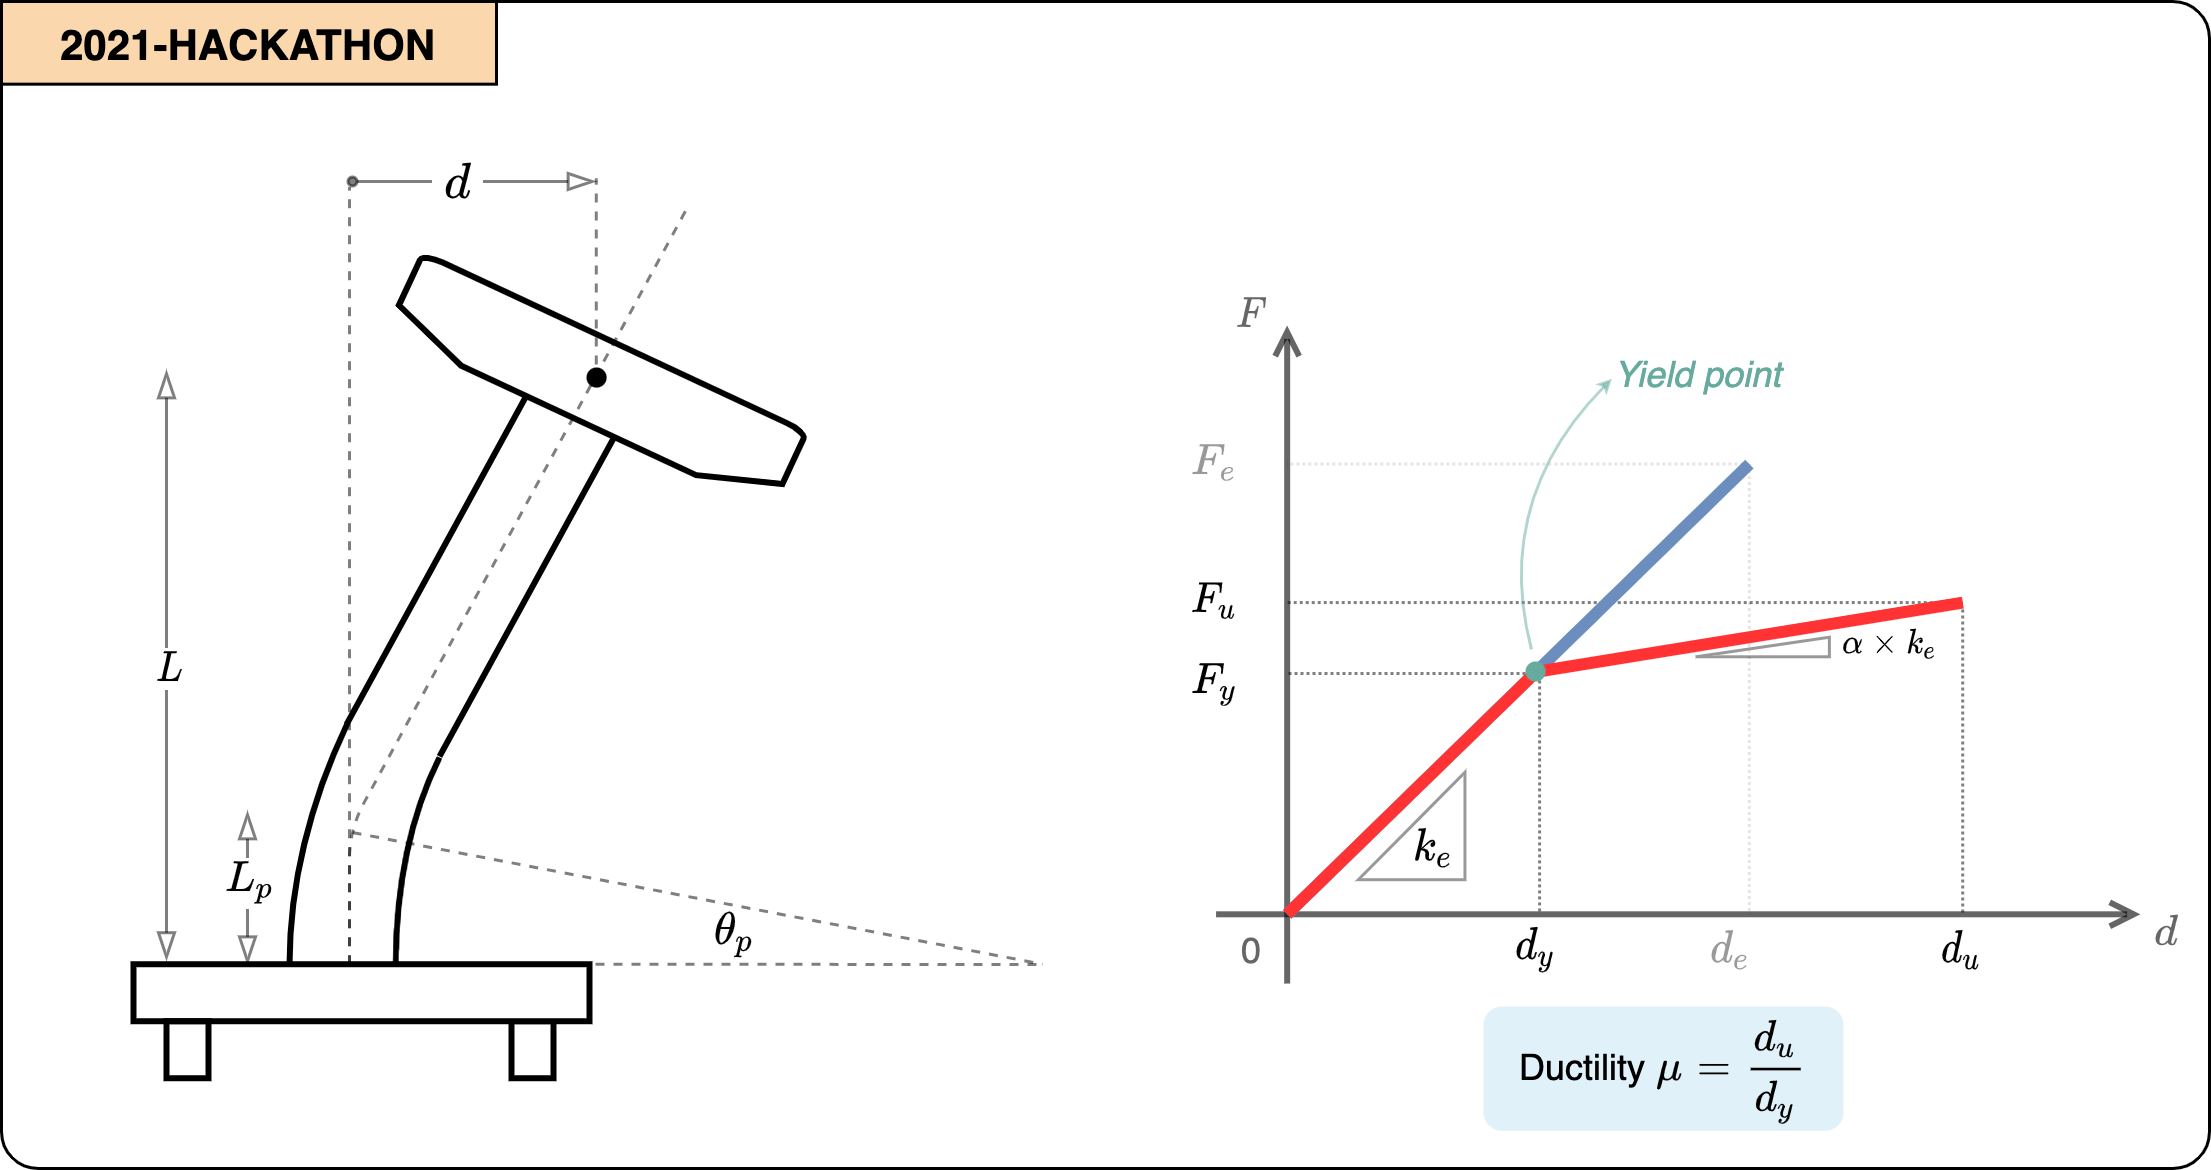

The diagram above was exported from draw.io. Its source (the exported page's mxGraphModel, read from the mxfile embedded in the PNG):
<mxGraphModel dx="1388" dy="657" grid="0" gridSize="10" guides="1" tooltips="1" connect="1" arrows="1" fold="1" page="1" pageScale="1" pageWidth="1169" pageHeight="827" background="#ffffff" math="1" shadow="0">
  <root>
    <mxCell id="0" />
    <mxCell id="1" parent="0" />
    <mxCell id="2" value="" style="verticalLabelPosition=bottom;verticalAlign=top;html=1;shape=mxgraph.basic.three_corner_round_rect;dx=6.11;shadow=0;labelBackgroundColor=none;fontSize=12;fontColor=#E0EEEC;strokeWidth=1;fillColor=none;flipH=0;flipV=1;sketch=0;movable=1;resizable=1;rotatable=1;deletable=1;editable=1;connectable=1;" vertex="1" parent="1">
      <mxGeometry x="3" width="736" height="389" as="geometry" />
    </mxCell>
    <mxCell id="3" value="2021-HACKATHON" style="rounded=0;whiteSpace=wrap;html=1;sketch=0;fillColor=#fad7ac;fontStyle=1;fontSize=14;shadow=0;glass=0;strokeColor=default;" vertex="1" parent="1">
      <mxGeometry x="3" width="165" height="27.56" as="geometry" />
    </mxCell>
    <mxCell id="4" value="" style="endArrow=open;html=1;opacity=60;strokeWidth=2;endFill=0;" edge="1" parent="1">
      <mxGeometry x="396" y="108" width="50" height="50" as="geometry">
        <mxPoint x="431.55555555555566" y="327.3636363636364" as="sourcePoint" />
        <mxPoint x="431.55555555555566" y="108" as="targetPoint" />
      </mxGeometry>
    </mxCell>
    <mxCell id="5" value="" style="endArrow=open;html=1;opacity=60;strokeWidth=2;endFill=0;rounded=0;" edge="1" parent="1">
      <mxGeometry x="396" y="108" width="50" height="50" as="geometry">
        <mxPoint x="407.85185185185173" y="304.27272727272725" as="sourcePoint" />
        <mxPoint x="716" y="304.27272727272725" as="targetPoint" />
      </mxGeometry>
    </mxCell>
    <mxCell id="6" value="" style="endArrow=none;dashed=1;html=1;strokeWidth=1;opacity=50;startSize=4;endSize=4;jumpSize=0;dashPattern=1 1;" edge="1" parent="1">
      <mxGeometry x="396" y="108" width="50" height="50" as="geometry">
        <mxPoint x="515.7037037037037" y="222.29999999999995" as="sourcePoint" />
        <mxPoint x="515.7037037037037" y="304.27272727272725" as="targetPoint" />
      </mxGeometry>
    </mxCell>
    <mxCell id="7" value="" style="endArrow=none;dashed=1;html=1;strokeWidth=1;opacity=10;startSize=4;endSize=4;jumpSize=0;dashPattern=1 1;" edge="1" parent="1">
      <mxGeometry x="396" y="108" width="50" height="50" as="geometry">
        <mxPoint x="585.6296296296296" y="154.18181818181824" as="sourcePoint" />
        <mxPoint x="585.6296296296296" y="304.27272727272725" as="targetPoint" />
      </mxGeometry>
    </mxCell>
    <mxCell id="8" value="" style="endArrow=none;dashed=1;html=1;strokeWidth=1;opacity=50;startSize=4;endSize=4;jumpSize=0;dashPattern=1 1;" edge="1" parent="1">
      <mxGeometry x="396" y="108" width="50" height="50" as="geometry">
        <mxPoint x="656.7407407407404" y="202.67272727272734" as="sourcePoint" />
        <mxPoint x="656.7407407407406" y="304.27272727272725" as="targetPoint" />
      </mxGeometry>
    </mxCell>
    <mxCell id="9" value="" style="endArrow=none;dashed=1;html=1;strokeWidth=1;opacity=10;startSize=4;endSize=4;jumpSize=0;dashPattern=1 1;" edge="1" parent="1">
      <mxGeometry x="396" y="108" width="50" height="50" as="geometry">
        <mxPoint x="585.6296296296296" y="154.18181818181824" as="sourcePoint" />
        <mxPoint x="431.55555555555566" y="154.18181818181824" as="targetPoint" />
      </mxGeometry>
    </mxCell>
    <mxCell id="10" value="" style="endArrow=none;dashed=1;html=1;strokeWidth=1;opacity=50;startSize=4;endSize=4;jumpSize=0;dashPattern=1 1;" edge="1" parent="1">
      <mxGeometry x="396" y="108" width="50" height="50" as="geometry">
        <mxPoint x="656.7407407407406" y="200.36363636363637" as="sourcePoint" />
        <mxPoint x="431.55555555555566" y="200.36363636363637" as="targetPoint" />
      </mxGeometry>
    </mxCell>
    <mxCell id="11" value="" style="endArrow=none;dashed=1;html=1;strokeWidth=1;opacity=50;startSize=4;endSize=4;jumpSize=0;dashPattern=1 1;" edge="1" parent="1">
      <mxGeometry x="396" y="106.85" width="50" height="50" as="geometry">
        <mxPoint x="515" y="224" as="sourcePoint" />
        <mxPoint x="431.55555555555566" y="224" as="targetPoint" />
      </mxGeometry>
    </mxCell>
    <mxCell id="12" value="" style="endArrow=none;html=1;strokeWidth=4;fillColor=#dae8fc;strokeColor=#6c8ebf;rounded=0;" edge="1" parent="1">
      <mxGeometry x="396" y="108" width="50" height="50" as="geometry">
        <mxPoint x="431.55555555555566" y="304.27272727272725" as="sourcePoint" />
        <mxPoint x="585.6296296296296" y="154.18181818181824" as="targetPoint" />
      </mxGeometry>
    </mxCell>
    <mxCell id="13" value="0" style="text;html=1;strokeColor=none;fillColor=none;align=center;verticalAlign=middle;whiteSpace=wrap;rounded=0;spacing=0;opacity=60;textOpacity=60;" vertex="1" parent="1">
      <mxGeometry x="407.85185185185185" y="304.27272727272725" width="23.703703703703702" height="23.09090909090909" as="geometry" />
    </mxCell>
    <mxCell id="14" value="`d_y`" style="text;html=1;strokeColor=none;fillColor=none;align=center;verticalAlign=middle;whiteSpace=wrap;rounded=0;spacing=0;" vertex="1" parent="1">
      <mxGeometry x="502.66666666666663" y="304.27272727272725" width="23.703703703703702" height="23.09090909090909" as="geometry" />
    </mxCell>
    <mxCell id="15" value="`d_e`" style="text;html=1;strokeColor=none;fillColor=none;align=center;verticalAlign=middle;whiteSpace=wrap;rounded=0;spacing=0;textOpacity=40;" vertex="1" parent="1">
      <mxGeometry x="567.8518518518518" y="304.27272727272725" width="23.703703703703702" height="23.09090909090909" as="geometry" />
    </mxCell>
    <mxCell id="16" value="`d_u`" style="text;html=1;strokeColor=none;fillColor=none;align=center;verticalAlign=middle;whiteSpace=wrap;rounded=0;spacing=0;" vertex="1" parent="1">
      <mxGeometry x="644.8888888888889" y="304.27272727272725" width="23.703703703703702" height="23.09090909090909" as="geometry" />
    </mxCell>
    <mxCell id="17" value="`F_y`" style="text;html=1;strokeColor=none;fillColor=none;align=center;verticalAlign=middle;whiteSpace=wrap;rounded=0;spacing=0;fontStyle=0;labelBorderColor=none;labelBackgroundColor=none;" vertex="1" parent="1">
      <mxGeometry x="396" y="216.52727272727273" width="23.703703703703702" height="23.09090909090909" as="geometry" />
    </mxCell>
    <mxCell id="18" value="`F_e`" style="text;html=1;strokeColor=none;fillColor=none;align=center;verticalAlign=middle;whiteSpace=wrap;rounded=0;spacing=0;textOpacity=40;" vertex="1" parent="1">
      <mxGeometry x="396" y="142.63636363636363" width="23.703703703703702" height="23.09090909090909" as="geometry" />
    </mxCell>
    <mxCell id="19" value="`F_u`" style="text;html=1;strokeColor=none;fillColor=none;align=center;verticalAlign=middle;whiteSpace=wrap;rounded=0;spacing=0;" vertex="1" parent="1">
      <mxGeometry x="396" y="188.8181818181818" width="23.703703703703702" height="23.09090909090909" as="geometry" />
    </mxCell>
    <mxCell id="20" value="" style="endArrow=none;html=1;strokeWidth=4;fillColor=#dae8fc;strokeColor=#FF3333;rounded=0;" edge="1" parent="1">
      <mxGeometry x="396" y="108" width="50" height="50" as="geometry">
        <mxPoint x="431.55555555555566" y="304.27272727272725" as="sourcePoint" />
        <mxPoint x="656.7407407407406" y="200.36363636363637" as="targetPoint" />
        <Array as="points">
          <mxPoint x="514.5185185185185" y="223.45454545454544" />
        </Array>
      </mxGeometry>
    </mxCell>
    <mxCell id="21" value="" style="verticalLabelPosition=middle;verticalAlign=middle;html=1;shape=mxgraph.basic.orthogonal_triangle;flipH=1;labelPosition=center;align=center;spacing=0;opacity=40;" vertex="1" parent="1">
      <mxGeometry x="455.25925925925924" y="256.93636363636364" width="35.55555555555556" height="35.79090909090909" as="geometry" />
    </mxCell>
    <mxCell id="22" value="`k_e`" style="text;html=1;strokeColor=none;fillColor=none;align=center;verticalAlign=middle;whiteSpace=wrap;rounded=0;spacing=0;" vertex="1" parent="1">
      <mxGeometry x="468.8166666666666" y="270.95272727272726" width="23.703703703703702" height="23.09090909090909" as="geometry" />
    </mxCell>
    <mxCell id="23" value="" style="verticalLabelPosition=middle;verticalAlign=middle;html=1;shape=mxgraph.basic.orthogonal_triangle;flipH=1;labelPosition=center;align=center;spacing=0;opacity=40;" vertex="1" parent="1">
      <mxGeometry x="567.8499999999999" y="211.91" width="44.44" height="6.52" as="geometry" />
    </mxCell>
    <mxCell id="24" value="`\alpha \times k_e`" style="text;html=1;strokeColor=none;fillColor=none;align=center;verticalAlign=middle;whiteSpace=wrap;rounded=0;spacing=0;fontSize=9;" vertex="1" parent="1">
      <mxGeometry x="621.1866666666666" y="202.71272727272725" width="23.703703703703702" height="23.09090909090909" as="geometry" />
    </mxCell>
    <mxCell id="25" value="`d`" style="text;html=1;strokeColor=none;fillColor=none;align=center;verticalAlign=middle;whiteSpace=wrap;rounded=0;spacing=0;opacity=60;textOpacity=60;" vertex="1" parent="1">
      <mxGeometry x="712.9988888888889" y="298.00272727272727" width="23.703703703703702" height="23.09090909090909" as="geometry" />
    </mxCell>
    <mxCell id="26" value="`F`" style="text;html=1;strokeColor=none;fillColor=none;align=center;verticalAlign=middle;whiteSpace=wrap;rounded=0;spacing=0;opacity=60;textOpacity=60;" vertex="1" parent="1">
      <mxGeometry x="407.85" y="91.99636363636363" width="23.703703703703702" height="23.09090909090909" as="geometry" />
    </mxCell>
    <mxCell id="27" value="" style="ellipse;whiteSpace=wrap;html=1;aspect=fixed;fillColor=#67AB9F;strokeColor=none;" vertex="1" parent="1">
      <mxGeometry x="511" y="220" width="6.6929" height="6.7" as="geometry" />
    </mxCell>
    <mxCell id="28" value="" style="endArrow=classic;html=1;fontSize=18;fontColor=#FF3333;curved=1;strokeColor=#67AB9F;entryX=0.012;entryY=0.82;entryDx=0;entryDy=0;entryPerimeter=0;endSize=2;startSize=2;opacity=50;" edge="1" target="29" parent="1">
      <mxGeometry x="396" y="91.99636363636363" width="50" height="50" as="geometry">
        <mxPoint x="513" y="216" as="sourcePoint" />
        <mxPoint x="525" y="142" as="targetPoint" />
        <Array as="points">
          <mxPoint x="500" y="166" />
        </Array>
      </mxGeometry>
    </mxCell>
    <mxCell id="29" value="Yield point" style="text;html=1;resizable=0;points=[];autosize=1;align=left;verticalAlign=top;spacingTop=-4;fontColor=#67AB9F;fontSize=12;strokeColor=none;fillColor=none;fontStyle=2" vertex="1" parent="1">
      <mxGeometry x="539" y="115.09" width="66" height="13" as="geometry" />
    </mxCell>
    <mxCell id="30" value="" style="endArrow=none;html=1;fontSize=14;fontColor=#FF3333;startSize=2;endSize=2;strokeWidth=2;exitX=0.196;exitY=-0.045;exitDx=0;exitDy=0;exitPerimeter=0;curved=1;" edge="1" parent="1">
      <mxGeometry width="50" height="50" relative="1" as="geometry">
        <mxPoint x="99.00199999999973" y="320.9050000000001" as="sourcePoint" />
        <mxPoint x="118.21000000000004" y="240.85000000000002" as="targetPoint" />
        <Array as="points">
          <mxPoint x="99.21" y="280.85" />
        </Array>
      </mxGeometry>
    </mxCell>
    <mxCell id="31" value="" style="endArrow=none;html=1;fontSize=14;fontColor=#FF3333;startSize=2;endSize=2;strokeWidth=2;" edge="1" parent="1">
      <mxGeometry width="50" height="50" relative="1" as="geometry">
        <mxPoint x="118" y="241" as="sourcePoint" />
        <mxPoint x="178" y="131.35000000000002" as="targetPoint" />
      </mxGeometry>
    </mxCell>
    <mxCell id="32" value="" style="group;strokeWidth=2;" vertex="1" connectable="0" parent="1">
      <mxGeometry x="134.6" y="142.00000000000003" width="74.4" height="138.85" as="geometry" />
    </mxCell>
    <mxCell id="33" value="" style="endArrow=none;html=1;fontSize=14;fontColor=#FF3333;startSize=2;endSize=2;strokeWidth=2;exitX=0.196;exitY=-0.045;exitDx=0;exitDy=0;exitPerimeter=0;curved=1;" edge="1" parent="32">
      <mxGeometry width="50" height="50" relative="1" as="geometry">
        <mxPoint x="-0.20800000000008367" y="178.90500000000006" as="sourcePoint" />
        <mxPoint x="14.400000000000006" y="109.99999999999997" as="targetPoint" />
        <Array as="points">
          <mxPoint y="138.85" />
        </Array>
      </mxGeometry>
    </mxCell>
    <mxCell id="34" value="" style="endArrow=none;html=1;fontSize=14;fontColor=#FF3333;startSize=2;endSize=2;strokeWidth=2;" edge="1" parent="32">
      <mxGeometry width="50" height="50" relative="1" as="geometry">
        <mxPoint x="14.400000000000006" y="109.64999999999998" as="sourcePoint" />
        <mxPoint x="74.4" as="targetPoint" />
      </mxGeometry>
    </mxCell>
    <mxCell id="35" value="" style="strokeWidth=2;html=1;shape=mxgraph.flowchart.loop_limit;whiteSpace=wrap;fontSize=14;fontColor=#FF3333;fillColor=default;rotation=-155;shadow=0;" vertex="1" parent="1">
      <mxGeometry x="130.9" y="112.45" width="141" height="28.52" as="geometry" />
    </mxCell>
    <mxCell id="36" value="" style="rounded=0;whiteSpace=wrap;html=1;fontSize=14;fontColor=#FF3333;fillColor=none;strokeWidth=2;" vertex="1" parent="1">
      <mxGeometry x="173" y="339.91" width="14" height="19" as="geometry" />
    </mxCell>
    <mxCell id="37" value="" style="rounded=0;whiteSpace=wrap;html=1;fontSize=14;fontColor=#FF3333;fillColor=default;strokeWidth=2;" vertex="1" parent="1">
      <mxGeometry x="47" y="320.91" width="152" height="19" as="geometry" />
    </mxCell>
    <mxCell id="38" value="" style="rounded=0;whiteSpace=wrap;html=1;fontSize=14;fontColor=#FF3333;fillColor=none;strokeWidth=2;" vertex="1" parent="1">
      <mxGeometry x="58" y="339.91" width="14" height="19" as="geometry" />
    </mxCell>
    <mxCell id="39" value="" style="endArrow=none;html=1;fontSize=14;fontColor=#FF3333;startSize=2;endSize=2;strokeWidth=1;dashed=1;opacity=50;" edge="1" parent="1">
      <mxGeometry width="50" height="50" relative="1" as="geometry">
        <mxPoint x="119" y="320.90999999999997" as="sourcePoint" />
        <mxPoint x="119" y="62" as="targetPoint" />
      </mxGeometry>
    </mxCell>
    <mxCell id="40" value="" style="endArrow=none;html=1;fontSize=14;fontColor=#FF3333;startSize=2;endSize=2;strokeWidth=1;dashed=1;opacity=50;" edge="1" parent="1">
      <mxGeometry width="50" height="50" relative="1" as="geometry">
        <mxPoint x="201" y="320.90999999999985" as="sourcePoint" />
        <mxPoint x="350" y="321" as="targetPoint" />
      </mxGeometry>
    </mxCell>
    <mxCell id="41" value="" style="endArrow=none;html=1;fontSize=14;fontColor=#FF3333;startSize=2;endSize=2;strokeWidth=1;dashed=1;opacity=50;" edge="1" parent="1">
      <mxGeometry width="50" height="50" relative="1" as="geometry">
        <mxPoint x="120" y="277" as="sourcePoint" />
        <mxPoint x="350" y="320.9100000000001" as="targetPoint" />
      </mxGeometry>
    </mxCell>
    <mxCell id="42" value="" style="endArrow=none;html=1;fontSize=14;fontColor=#FF3333;startSize=2;endSize=2;strokeWidth=1;dashed=1;strokeColor=default;rounded=1;opacity=50;" edge="1" parent="1">
      <mxGeometry width="50" height="50" relative="1" as="geometry">
        <mxPoint x="119" y="320.90999999999985" as="sourcePoint" />
        <mxPoint x="232" y="68" as="targetPoint" />
        <Array as="points">
          <mxPoint x="119" y="276" />
        </Array>
      </mxGeometry>
    </mxCell>
    <mxCell id="43" value="" style="endArrow=blockThin;html=1;fontSize=12;fontColor=#FF3333;startSize=3;endSize=7;strokeColor=default;strokeWidth=1;opacity=50;startArrow=oval;startFill=1;endFill=0;sourcePerimeterSpacing=0;" edge="1" parent="1">
      <mxGeometry width="50" height="50" relative="1" as="geometry">
        <mxPoint x="120" y="60" as="sourcePoint" />
        <mxPoint x="201" y="60" as="targetPoint" />
      </mxGeometry>
    </mxCell>
    <mxCell id="44" value="&amp;nbsp;`d`&amp;nbsp;" style="edgeLabel;html=1;align=center;verticalAlign=middle;resizable=0;points=[];fontSize=14;fontColor=#000000;" vertex="1" connectable="0" parent="43">
      <mxGeometry x="-0.1534" y="1" relative="1" as="geometry">
        <mxPoint as="offset" />
      </mxGeometry>
    </mxCell>
    <mxCell id="45" value="" style="ellipse;whiteSpace=wrap;html=1;aspect=fixed;fillColor=#000000;strokeColor=none;" vertex="1" parent="1">
      <mxGeometry x="198" y="122" width="6.6929" height="6.7" as="geometry" />
    </mxCell>
    <mxCell id="46" value="" style="endArrow=none;html=1;fontSize=14;fontColor=#FF3333;startSize=2;endSize=2;strokeWidth=1;dashed=1;opacity=50;" edge="1" parent="1">
      <mxGeometry width="50" height="50" relative="1" as="geometry">
        <mxPoint x="201.26" y="121" as="sourcePoint" />
        <mxPoint x="201.26" y="59" as="targetPoint" />
      </mxGeometry>
    </mxCell>
    <mxCell id="47" value="" style="endArrow=blockThin;html=1;fontSize=14;fontColor=#FF3333;startSize=7;endSize=7;strokeWidth=1;opacity=50;startArrow=blockThin;startFill=0;endFill=0;" edge="1" parent="1">
      <mxGeometry width="50" height="50" relative="1" as="geometry">
        <mxPoint x="58" y="319.53" as="sourcePoint" />
        <mxPoint x="58" y="123" as="targetPoint" />
      </mxGeometry>
    </mxCell>
    <mxCell id="48" value="`L`" style="edgeLabel;html=1;align=center;verticalAlign=middle;resizable=0;points=[];fontSize=12;fontColor=#000000;" vertex="1" connectable="0" parent="47">
      <mxGeometry x="0.1667" relative="1" as="geometry">
        <mxPoint y="17" as="offset" />
      </mxGeometry>
    </mxCell>
    <mxCell id="49" value="" style="endArrow=blockThin;html=1;fontSize=14;fontColor=#FF3333;startSize=7;endSize=7;strokeWidth=1;opacity=50;startArrow=blockThin;startFill=0;endFill=0;" edge="1" parent="1">
      <mxGeometry width="50" height="50" relative="1" as="geometry">
        <mxPoint x="85" y="320.90999999999997" as="sourcePoint" />
        <mxPoint x="85" y="270" as="targetPoint" />
      </mxGeometry>
    </mxCell>
    <mxCell id="50" value="`L_p`" style="edgeLabel;html=1;align=center;verticalAlign=middle;resizable=0;points=[];fontSize=12;fontColor=#000000;" vertex="1" connectable="0" parent="49">
      <mxGeometry x="0.1667" relative="1" as="geometry">
        <mxPoint y="3" as="offset" />
      </mxGeometry>
    </mxCell>
    <mxCell id="51" value="`\theta_p`" style="text;html=1;strokeColor=none;fillColor=none;align=center;verticalAlign=middle;whiteSpace=wrap;rounded=0;spacing=0;" vertex="1" parent="1">
      <mxGeometry x="236" y="299.36727272727273" width="23.703703703703702" height="23.09090909090909" as="geometry" />
    </mxCell>
    <mxCell id="52" value="Ductility `\mu = frac{d_u}{d_y}`" style="rounded=1;whiteSpace=wrap;html=1;shadow=0;labelBackgroundColor=none;sketch=0;fontSize=12;strokeWidth=1;fillColor=#b1ddf0;strokeColor=none;opacity=40;" vertex="1" parent="1">
      <mxGeometry x="497" y="335" width="120" height="41.46" as="geometry" />
    </mxCell>
  </root>
</mxGraphModel>